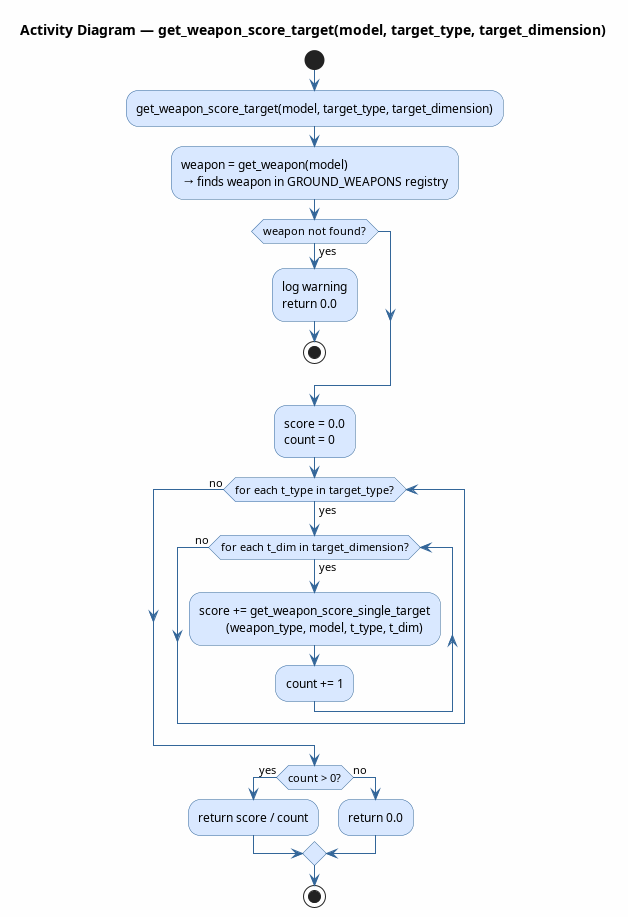

The diagram above was rendered by PlantUML. Its source (embedded in the PNG):
@startuml get_weapon_score_target
title Activity Diagram — get_weapon_score_target(model, target_type, target_dimension)

skinparam ActivityBackgroundColor #D9E8FF
skinparam ActivityBorderColor #336699
skinparam ArrowColor #336699
skinparam backgroundColor #FEFEFE

start

:get_weapon_score_target(model, target_type, target_dimension);

:weapon = get_weapon(model)
 → finds weapon in GROUND_WEAPONS registry;

if (weapon not found?) then (yes)
    :log warning\nreturn 0.0;
    stop
endif

:score = 0.0\ncount = 0;

while (for each t_type in target_type?) is (yes)
    while (for each t_dim in target_dimension?) is (yes)
        :score += get_weapon_score_single_target\n         (weapon_type, model, t_type, t_dim);
        :count += 1;
    endwhile (no)
endwhile (no)

if (count > 0?) then (yes)
    :return score / count;
else (no)
    :return 0.0;
endif

stop
@enduml